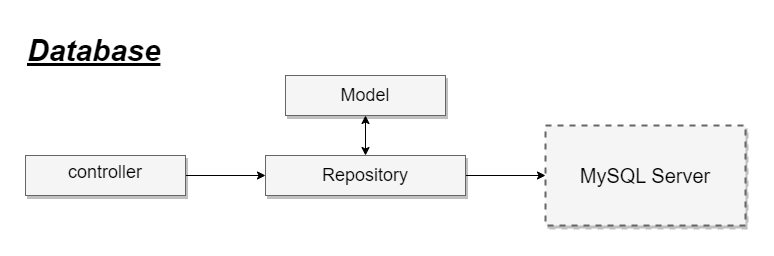

The diagram above was exported from draw.io. Its source (the exported page's mxGraphModel, read from the mxfile embedded in the PNG):
<mxGraphModel dx="2293" dy="1262" grid="1" gridSize="10" guides="1" tooltips="1" connect="1" arrows="1" fold="1" page="1" pageScale="1" pageWidth="3300" pageHeight="4681" math="0" shadow="0">
  <root>
    <mxCell id="0" />
    <mxCell id="1" parent="0" />
    <mxCell id="ymDbDHj-sD7G01dcPqzP-1" style="edgeStyle=orthogonalEdgeStyle;rounded=0;orthogonalLoop=1;jettySize=auto;html=1;entryX=0;entryY=0.5;entryDx=0;entryDy=0;" edge="1" parent="1" source="O89GNjT_hEeMp6w1eAw2-1" target="O89GNjT_hEeMp6w1eAw2-13">
      <mxGeometry relative="1" as="geometry" />
    </mxCell>
    <mxCell id="O89GNjT_hEeMp6w1eAw2-1" value="controller" style="whiteSpace=wrap;html=1;shadow=1;fontSize=18;fillColor=#f5f5f5;strokeColor=#666666;verticalAlign=top;movable=1;resizable=1;rotatable=1;deletable=1;editable=1;connectable=1;" parent="1" vertex="1">
      <mxGeometry x="40" y="170" width="160" height="40" as="geometry" />
    </mxCell>
    <mxCell id="O89GNjT_hEeMp6w1eAw2-12" value="Database" style="text;html=1;align=left;verticalAlign=middle;resizable=1;points=[];autosize=1;strokeColor=none;fillColor=none;fontSize=30;fontStyle=7;movable=1;rotatable=1;deletable=1;editable=1;connectable=1;" parent="1" vertex="1">
      <mxGeometry x="40" y="40" width="160" height="50" as="geometry" />
    </mxCell>
    <mxCell id="ymDbDHj-sD7G01dcPqzP-2" style="edgeStyle=orthogonalEdgeStyle;rounded=0;orthogonalLoop=1;jettySize=auto;html=1;startArrow=classic;startFill=1;" edge="1" parent="1" source="O89GNjT_hEeMp6w1eAw2-13" target="O89GNjT_hEeMp6w1eAw2-19">
      <mxGeometry relative="1" as="geometry" />
    </mxCell>
    <mxCell id="ymDbDHj-sD7G01dcPqzP-4" style="edgeStyle=orthogonalEdgeStyle;rounded=0;orthogonalLoop=1;jettySize=auto;html=1;entryX=0;entryY=0.5;entryDx=0;entryDy=0;" edge="1" parent="1" source="O89GNjT_hEeMp6w1eAw2-13" target="O89GNjT_hEeMp6w1eAw2-31">
      <mxGeometry relative="1" as="geometry" />
    </mxCell>
    <mxCell id="O89GNjT_hEeMp6w1eAw2-13" value="Repository" style="whiteSpace=wrap;html=1;shadow=1;fontSize=18;fillColor=#f5f5f5;strokeColor=#666666;verticalAlign=middle;align=center;movable=1;resizable=1;rotatable=1;deletable=1;editable=1;connectable=1;" parent="1" vertex="1">
      <mxGeometry x="280" y="170" width="200" height="40" as="geometry" />
    </mxCell>
    <mxCell id="O89GNjT_hEeMp6w1eAw2-19" value="Model" style="whiteSpace=wrap;html=1;shadow=1;fontSize=18;fillColor=#f5f5f5;strokeColor=#666666;movable=1;resizable=1;rotatable=1;deletable=1;editable=1;connectable=1;" parent="1" vertex="1">
      <mxGeometry x="300" y="90" width="160" height="40" as="geometry" />
    </mxCell>
    <mxCell id="O89GNjT_hEeMp6w1eAw2-31" value="MySQL Server" style="whiteSpace=wrap;html=1;shadow=1;fontSize=20;fillColor=#f5f5f5;strokeColor=#666666;strokeWidth=2;dashed=1;movable=1;resizable=1;rotatable=1;deletable=1;editable=1;connectable=1;" parent="1" vertex="1">
      <mxGeometry x="560" y="140" width="200" height="100" as="geometry" />
    </mxCell>
  </root>
</mxGraphModel>